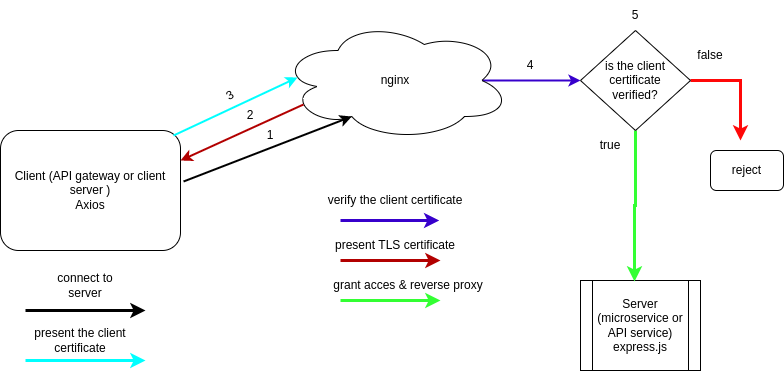

The diagram above was exported from draw.io. Its source (the exported page's mxGraphModel, read from the mxfile embedded in the PNG):
<mxGraphModel dx="810" dy="424" grid="1" gridSize="10" guides="1" tooltips="1" connect="1" arrows="1" fold="1" page="1" pageScale="1" pageWidth="827" pageHeight="1169" math="0" shadow="0">
  <root>
    <mxCell id="0" />
    <mxCell id="1" parent="0" />
    <mxCell id="qT19XZiw1ePrdRNx-g6D-13" value="" style="edgeStyle=orthogonalEdgeStyle;rounded=0;orthogonalLoop=1;jettySize=auto;html=1;strokeWidth=2;fillColor=#6a00ff;strokeColor=#3700CC;exitX=0.875;exitY=0.5;exitDx=0;exitDy=0;exitPerimeter=0;" parent="1" source="qT19XZiw1ePrdRNx-g6D-1" target="qT19XZiw1ePrdRNx-g6D-11" edge="1">
      <mxGeometry relative="1" as="geometry" />
    </mxCell>
    <mxCell id="qT19XZiw1ePrdRNx-g6D-1" value="nginx" style="ellipse;shape=cloud;whiteSpace=wrap;html=1;" parent="1" vertex="1">
      <mxGeometry x="320" y="120" width="230" height="120" as="geometry" />
    </mxCell>
    <mxCell id="qT19XZiw1ePrdRNx-g6D-2" value="Client (API gateway or client server )&lt;br&gt;Axios" style="rounded=1;whiteSpace=wrap;html=1;" parent="1" vertex="1">
      <mxGeometry x="40" y="230" width="180" height="120" as="geometry" />
    </mxCell>
    <mxCell id="qT19XZiw1ePrdRNx-g6D-5" value="" style="endArrow=classic;html=1;rounded=0;exitX=1.017;exitY=0.425;exitDx=0;exitDy=0;exitPerimeter=0;strokeWidth=2;entryX=0.31;entryY=0.8;entryDx=0;entryDy=0;entryPerimeter=0;" parent="1" source="qT19XZiw1ePrdRNx-g6D-2" target="qT19XZiw1ePrdRNx-g6D-1" edge="1">
      <mxGeometry width="50" height="50" relative="1" as="geometry">
        <mxPoint x="390" y="290" as="sourcePoint" />
        <mxPoint x="360" y="250" as="targetPoint" />
      </mxGeometry>
    </mxCell>
    <mxCell id="qT19XZiw1ePrdRNx-g6D-6" value="" style="endArrow=classic;html=1;rounded=0;strokeWidth=3;" parent="1" edge="1">
      <mxGeometry width="50" height="50" relative="1" as="geometry">
        <mxPoint x="65" y="410" as="sourcePoint" />
        <mxPoint x="185" y="410" as="targetPoint" />
      </mxGeometry>
    </mxCell>
    <mxCell id="qT19XZiw1ePrdRNx-g6D-7" value="connect to server&lt;br&gt;" style="text;html=1;strokeColor=none;fillColor=none;align=center;verticalAlign=middle;whiteSpace=wrap;rounded=0;rotation=0;" parent="1" vertex="1">
      <mxGeometry x="90" y="360" width="70" height="50" as="geometry" />
    </mxCell>
    <mxCell id="qT19XZiw1ePrdRNx-g6D-10" value="Server (microservice or API service)&lt;br&gt;express.js" style="shape=process;whiteSpace=wrap;html=1;backgroundOutline=1;" parent="1" vertex="1">
      <mxGeometry x="620" y="380" width="120" height="90" as="geometry" />
    </mxCell>
    <mxCell id="qT19XZiw1ePrdRNx-g6D-12" style="edgeStyle=orthogonalEdgeStyle;rounded=0;orthogonalLoop=1;jettySize=auto;html=1;entryX=0.45;entryY=0.011;entryDx=0;entryDy=0;entryPerimeter=0;strokeWidth=3;fillColor=#60a917;strokeColor=#33FF33;" parent="1" source="qT19XZiw1ePrdRNx-g6D-11" target="qT19XZiw1ePrdRNx-g6D-10" edge="1">
      <mxGeometry relative="1" as="geometry" />
    </mxCell>
    <mxCell id="qT19XZiw1ePrdRNx-g6D-32" style="edgeStyle=orthogonalEdgeStyle;rounded=0;orthogonalLoop=1;jettySize=auto;html=1;strokeColor=#FF0808;strokeWidth=3;" parent="1" source="qT19XZiw1ePrdRNx-g6D-11" edge="1">
      <mxGeometry relative="1" as="geometry">
        <mxPoint x="780" y="240" as="targetPoint" />
      </mxGeometry>
    </mxCell>
    <mxCell id="qT19XZiw1ePrdRNx-g6D-11" value="is the client certificate&lt;br&gt;verified?" style="rhombus;whiteSpace=wrap;html=1;" parent="1" vertex="1">
      <mxGeometry x="620" y="130" width="110" height="100" as="geometry" />
    </mxCell>
    <mxCell id="qT19XZiw1ePrdRNx-g6D-14" value="" style="edgeStyle=orthogonalEdgeStyle;rounded=0;orthogonalLoop=1;jettySize=auto;html=1;strokeWidth=3;fillColor=#6a00ff;strokeColor=#3700CC;exitX=0.875;exitY=0.5;exitDx=0;exitDy=0;exitPerimeter=0;" parent="1" edge="1">
      <mxGeometry relative="1" as="geometry">
        <mxPoint x="380" y="320" as="sourcePoint" />
        <mxPoint x="478.75" y="320" as="targetPoint" />
      </mxGeometry>
    </mxCell>
    <mxCell id="qT19XZiw1ePrdRNx-g6D-15" value="verify the client certificate" style="text;html=1;strokeColor=none;fillColor=none;align=center;verticalAlign=middle;whiteSpace=wrap;rounded=0;" parent="1" vertex="1">
      <mxGeometry x="345" y="280" width="180" height="40" as="geometry" />
    </mxCell>
    <mxCell id="qT19XZiw1ePrdRNx-g6D-16" value="" style="endArrow=classic;html=1;rounded=0;strokeWidth=2;exitX=0.1;exitY=0.7;exitDx=0;exitDy=0;exitPerimeter=0;fillColor=#e51400;strokeColor=#B20000;entryX=1;entryY=0.25;entryDx=0;entryDy=0;" parent="1" source="qT19XZiw1ePrdRNx-g6D-1" target="qT19XZiw1ePrdRNx-g6D-2" edge="1">
      <mxGeometry width="50" height="50" relative="1" as="geometry">
        <mxPoint x="250" y="190" as="sourcePoint" />
        <mxPoint x="220" y="260" as="targetPoint" />
      </mxGeometry>
    </mxCell>
    <mxCell id="qT19XZiw1ePrdRNx-g6D-17" value="" style="endArrow=classic;html=1;rounded=0;strokeWidth=2;exitX=0.961;exitY=0.042;exitDx=0;exitDy=0;exitPerimeter=0;entryX=0.074;entryY=0.475;entryDx=0;entryDy=0;entryPerimeter=0;fillColor=#0050ef;strokeColor=#00FFFF;" parent="1" source="qT19XZiw1ePrdRNx-g6D-2" target="qT19XZiw1ePrdRNx-g6D-1" edge="1">
      <mxGeometry width="50" height="50" relative="1" as="geometry">
        <mxPoint x="220" y="230" as="sourcePoint" />
        <mxPoint x="270" y="180" as="targetPoint" />
      </mxGeometry>
    </mxCell>
    <mxCell id="qT19XZiw1ePrdRNx-g6D-19" value="" style="endArrow=classic;html=1;rounded=0;strokeWidth=3;strokeColor=#00FFFF;" parent="1" edge="1">
      <mxGeometry width="50" height="50" relative="1" as="geometry">
        <mxPoint x="65" y="460" as="sourcePoint" />
        <mxPoint x="185" y="460" as="targetPoint" />
      </mxGeometry>
    </mxCell>
    <mxCell id="qT19XZiw1ePrdRNx-g6D-20" value="present the client certificate" style="text;html=1;strokeColor=none;fillColor=none;align=center;verticalAlign=middle;whiteSpace=wrap;rounded=0;" parent="1" vertex="1">
      <mxGeometry x="60" y="420" width="120" height="40" as="geometry" />
    </mxCell>
    <mxCell id="qT19XZiw1ePrdRNx-g6D-21" value="" style="endArrow=classic;html=1;rounded=0;strokeWidth=3;fillColor=#e51400;strokeColor=#B20000;" parent="1" edge="1">
      <mxGeometry width="50" height="50" relative="1" as="geometry">
        <mxPoint x="380" y="360" as="sourcePoint" />
        <mxPoint x="480" y="360" as="targetPoint" />
      </mxGeometry>
    </mxCell>
    <mxCell id="qT19XZiw1ePrdRNx-g6D-22" value="present TLS certificate&lt;br&gt;" style="text;html=1;strokeColor=none;fillColor=none;align=center;verticalAlign=middle;whiteSpace=wrap;rounded=0;" parent="1" vertex="1">
      <mxGeometry x="345" y="330" width="180" height="30" as="geometry" />
    </mxCell>
    <mxCell id="qT19XZiw1ePrdRNx-g6D-23" value="" style="endArrow=classic;html=1;rounded=0;strokeColor=#33FF33;strokeWidth=3;" parent="1" edge="1">
      <mxGeometry width="50" height="50" relative="1" as="geometry">
        <mxPoint x="380" y="400" as="sourcePoint" />
        <mxPoint x="480" y="400" as="targetPoint" />
      </mxGeometry>
    </mxCell>
    <mxCell id="qT19XZiw1ePrdRNx-g6D-24" value="grant acces &amp;amp; reverse proxy" style="text;html=1;strokeColor=none;fillColor=none;align=center;verticalAlign=middle;whiteSpace=wrap;rounded=0;" parent="1" vertex="1">
      <mxGeometry x="370" y="370" width="156" height="30" as="geometry" />
    </mxCell>
    <mxCell id="qT19XZiw1ePrdRNx-g6D-25" value="true" style="text;html=1;strokeColor=none;fillColor=none;align=center;verticalAlign=middle;whiteSpace=wrap;rounded=0;rotation=0;" parent="1" vertex="1">
      <mxGeometry x="620" y="230" width="60" height="30" as="geometry" />
    </mxCell>
    <mxCell id="qT19XZiw1ePrdRNx-g6D-29" value="false" style="text;html=1;strokeColor=none;fillColor=none;align=center;verticalAlign=middle;whiteSpace=wrap;rounded=0;rotation=0;" parent="1" vertex="1">
      <mxGeometry x="720" y="140" width="60" height="30" as="geometry" />
    </mxCell>
    <mxCell id="qT19XZiw1ePrdRNx-g6D-30" value="reject" style="rounded=1;whiteSpace=wrap;html=1;" parent="1" vertex="1">
      <mxGeometry x="750" y="250" width="73" height="40" as="geometry" />
    </mxCell>
    <mxCell id="qT19XZiw1ePrdRNx-g6D-33" value="1" style="text;html=1;strokeColor=none;fillColor=none;align=center;verticalAlign=middle;whiteSpace=wrap;rounded=0;" parent="1" vertex="1">
      <mxGeometry x="280" y="220" width="60" height="30" as="geometry" />
    </mxCell>
    <mxCell id="qT19XZiw1ePrdRNx-g6D-34" value="2" style="text;html=1;strokeColor=none;fillColor=none;align=center;verticalAlign=middle;whiteSpace=wrap;rounded=0;" parent="1" vertex="1">
      <mxGeometry x="260" y="200" width="60" height="30" as="geometry" />
    </mxCell>
    <mxCell id="qT19XZiw1ePrdRNx-g6D-36" value="3" style="text;html=1;strokeColor=none;fillColor=none;align=center;verticalAlign=middle;whiteSpace=wrap;rounded=0;rotation=-30;" parent="1" vertex="1">
      <mxGeometry x="240" y="180" width="60" height="30" as="geometry" />
    </mxCell>
    <mxCell id="qT19XZiw1ePrdRNx-g6D-38" value="4" style="text;html=1;strokeColor=none;fillColor=none;align=center;verticalAlign=middle;whiteSpace=wrap;rounded=0;rotation=0;" parent="1" vertex="1">
      <mxGeometry x="540" y="150" width="60" height="30" as="geometry" />
    </mxCell>
    <mxCell id="qT19XZiw1ePrdRNx-g6D-39" value="5" style="text;html=1;strokeColor=none;fillColor=none;align=center;verticalAlign=middle;whiteSpace=wrap;rounded=0;rotation=0;" parent="1" vertex="1">
      <mxGeometry x="645" y="100" width="60" height="30" as="geometry" />
    </mxCell>
  </root>
</mxGraphModel>